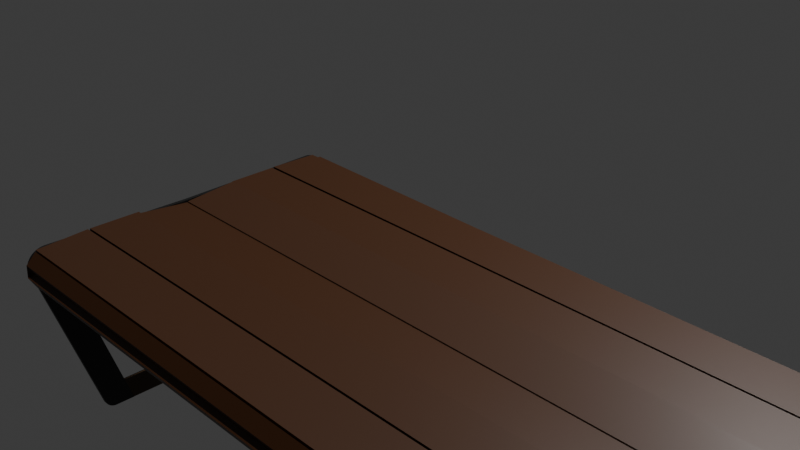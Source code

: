 # Source: bench.blend  (saved by Blender 4.0.36; exported with 4.5.12 LTS)
import bpy
from mathutils import Matrix  # noqa: F401  (used for matrix-valued properties, if any)

bpy.ops.wm.read_factory_settings(use_empty=True)
scene = bpy.context.scene
scene.name = 'Scene'

# ---- collections
col_collection = bpy.data.collections.new('Collection'); scene.collection.children.link(col_collection)

# ---- materials (node trees are filled in below, after node groups)
mat_material = bpy.data.materials.new('Material')
mat_material.alpha_threshold = 0.0
mat_material.use_transparent_shadow = False
mat_material.roughness = 0.5
mat_material.line_color = (0.0, 0.0, 0.0, 1.0)
mat_material_007 = bpy.data.materials.new('Material.007')
mat_material_007.use_transparent_shadow = False
mat_material_006 = bpy.data.materials.new('Material.006')
mat_material_006.use_transparent_shadow = False
mat_material_001 = bpy.data.materials.new('Material.001')
mat_material_001.use_transparent_shadow = False
mat_material_009 = bpy.data.materials.new('Material.009')
mat_material_009.use_transparent_shadow = False
mat_material_002 = bpy.data.materials.new('Material.002')
mat_material_002.use_transparent_shadow = False
mat_material_010 = bpy.data.materials.new('Material.010')
mat_material_010.use_transparent_shadow = False
mat_material_008 = bpy.data.materials.new('Material.008')
mat_material_008.use_transparent_shadow = False

# ---- material node trees
mat_material.use_nodes = True; mat_material.node_tree.nodes.clear()
_N = mat_material.node_tree.nodes; _L = mat_material.node_tree.links
n0 = _N.new('ShaderNodeOutputMaterial'); n0.name = 'Material Output'; n0.location = (300, 300)
n1 = _N.new('ShaderNodeBsdfPrincipled'); n1.name = 'Principled BSDF'; n1.location = (10, 300)
n1.inputs[0].default_value = (0.03732, 0.01063, 0.0003908, 1.0)
n1.inputs[3].default_value = 1.45
_L.new(n1.outputs[0], n0.inputs[0])
n0.is_active_output = True
mat_material_007.use_nodes = True; mat_material_007.node_tree.nodes.clear()
_N = mat_material_007.node_tree.nodes; _L = mat_material_007.node_tree.links
n0 = _N.new('ShaderNodeBsdfPrincipled'); n0.name = 'Principled BSDF'; n0.location = (10, 300)
n0.inputs[0].default_value = (0.01232, 0.01232, 0.01232, 1.0)
n0.inputs[3].default_value = 1.45
n1 = _N.new('ShaderNodeOutputMaterial'); n1.name = 'Material Output'; n1.location = (300, 300)
_L.new(n0.outputs[0], n1.inputs[0])
n1.is_active_output = True
mat_material_006.use_nodes = True; mat_material_006.node_tree.nodes.clear()
_N = mat_material_006.node_tree.nodes; _L = mat_material_006.node_tree.links
n0 = _N.new('ShaderNodeBsdfPrincipled'); n0.name = 'Principled BSDF'; n0.location = (10, 300)
n0.inputs[0].default_value = (0.01294, 0.01296, 0.01294, 1.0)
n0.inputs[3].default_value = 1.45
n1 = _N.new('ShaderNodeOutputMaterial'); n1.name = 'Material Output'; n1.location = (300, 300)
_L.new(n0.outputs[0], n1.inputs[0])
n1.is_active_output = True
mat_material_001.use_nodes = True; mat_material_001.node_tree.nodes.clear()
_N = mat_material_001.node_tree.nodes; _L = mat_material_001.node_tree.links
n0 = _N.new('ShaderNodeBsdfPrincipled'); n0.name = 'Principled BSDF'; n0.location = (10, 300)
n0.inputs[0].default_value = (0.04753, 0.02205, 0.004366, 1.0)
n0.inputs[3].default_value = 1.45
n1 = _N.new('ShaderNodeOutputMaterial'); n1.name = 'Material Output'; n1.location = (300, 300)
_L.new(n0.outputs[0], n1.inputs[0])
n1.is_active_output = True
mat_material_009.use_nodes = True; mat_material_009.node_tree.nodes.clear()
_N = mat_material_009.node_tree.nodes; _L = mat_material_009.node_tree.links
n0 = _N.new('ShaderNodeBsdfPrincipled'); n0.name = 'Principled BSDF'; n0.location = (10, 300)
n0.inputs[0].default_value = (0.0006246, 0.0006246, 0.0006246, 1.0)
n0.inputs[3].default_value = 1.45
n1 = _N.new('ShaderNodeOutputMaterial'); n1.name = 'Material Output'; n1.location = (300, 300)
_L.new(n0.outputs[0], n1.inputs[0])
n1.is_active_output = True
mat_material_002.use_nodes = True; mat_material_002.node_tree.nodes.clear()
_N = mat_material_002.node_tree.nodes; _L = mat_material_002.node_tree.links
n0 = _N.new('ShaderNodeBsdfPrincipled'); n0.name = 'Principled BSDF'; n0.location = (10, 300)
n0.inputs[0].default_value = (0.04757, 0.04757, 0.04752, 1.0)
n0.inputs[3].default_value = 1.45
n1 = _N.new('ShaderNodeOutputMaterial'); n1.name = 'Material Output'; n1.location = (300, 300)
_L.new(n0.outputs[0], n1.inputs[0])
n1.is_active_output = True
mat_material_010.use_nodes = True; mat_material_010.node_tree.nodes.clear()
_N = mat_material_010.node_tree.nodes; _L = mat_material_010.node_tree.links
n0 = _N.new('ShaderNodeBsdfPrincipled'); n0.name = 'Principled BSDF'; n0.location = (10, 300)
n0.inputs[0].default_value = (0.0004977, 0.0004977, 0.0004977, 1.0)
n0.inputs[3].default_value = 1.45
n1 = _N.new('ShaderNodeOutputMaterial'); n1.name = 'Material Output'; n1.location = (300, 300)
_L.new(n0.outputs[0], n1.inputs[0])
n1.is_active_output = True
mat_material_008.use_nodes = True; mat_material_008.node_tree.nodes.clear()
_N = mat_material_008.node_tree.nodes; _L = mat_material_008.node_tree.links
n0 = _N.new('ShaderNodeBsdfPrincipled'); n0.name = 'Principled BSDF'; n0.location = (10, 300)
n0.inputs[0].default_value = (0.001984, 0.001984, 0.001981, 1.0)
n0.inputs[3].default_value = 1.45
n1 = _N.new('ShaderNodeOutputMaterial'); n1.name = 'Material Output'; n1.location = (300, 300)
_L.new(n0.outputs[0], n1.inputs[0])
n1.is_active_output = True

# ---- world
world_world = bpy.data.worlds.new('World'); scene.world = world_world
world_world.use_nodes = True; world_world.node_tree.nodes.clear()
_N = world_world.node_tree.nodes; _L = world_world.node_tree.links
n0 = _N.new('ShaderNodeOutputWorld'); n0.name = 'World Output'; n0.location = (300, 300)
n1 = _N.new('ShaderNodeBackground'); n1.name = 'Background'; n1.location = (10, 300)
n1.inputs[0].default_value = (0.05088, 0.05088, 0.05088, 1.0)
_L.new(n1.outputs[0], n0.inputs[0])
n0.is_active_output = True
world_world.color = (0.05088, 0.05088, 0.05088)
world_world.use_sun_shadow = False
world_world.sun_shadow_jitter_overblur = 0.0

# ---- cameras
cam_camera = bpy.data.cameras.new('Camera')
cam_camera.clip_end = 100.0
cam_camera.ortho_scale = 7.314

# ---- lights
light_light = bpy.data.lights.new('Light', 'POINT')
light_light.transmission_factor = 0.0
light_light.use_soft_falloff = False
light_light.energy = 1000.0
light_light.shadow_soft_size = 0.1
light_light.shadow_maximum_resolution = 0.006
light_light.use_absolute_resolution = True
light_sun = bpy.data.lights.new('Sun', 'SUN')
light_sun.transmission_factor = 0.0
light_sun.energy = 1.0
light_point = bpy.data.lights.new('Point', 'POINT')
light_point.transmission_factor = 0.0
light_point.use_soft_falloff = False
light_point.shadow_maximum_resolution = 0.006
light_point.use_absolute_resolution = True
light_sun_001 = bpy.data.lights.new('Sun.001', 'SUN')
light_sun_001.transmission_factor = 0.0
light_sun_001.energy = 1.0

# ---- meshes
me_cube = bpy.data.meshes.new('Cube')
me_cube.from_pydata([(24.92, 1.0, 1.0), (24.92, 1.0, 0.832), (24.91, -0.1901, 1.03), (24.92, -0.1628, 0.832), (9.492, 1.002, 1.013), (9.458, 1.0, 0.832), (9.489, -0.1885, 1.043), (9.458, -0.1628, 0.832)], [], [(0, 4, 6, 2), (3, 2, 6, 7), (7, 6, 4, 5), (5, 1, 3, 7), (1, 0, 2, 3), (5, 4, 0, 1)])
_uv = me_cube.uv_layers.new(name='UVMap')
_uv.uv.foreach_set('vector', [0.625, 0.5, 0.875, 0.5, 0.875, 0.75, 0.625, 0.75, 0.375, 0.75, 0.625, 0.75, 0.625, 1.0, 0.375, 1.0, 0.375, 0.0, 0.625, 0.0, 0.625, 0.25, 0.375, 0.25, 0.125, 0.5, 0.375, 0.5, 0.375, 0.75, 0.125, 0.75, 0.375, 0.5, 0.625, 0.5, 0.625, 0.75, 0.375, 0.75, 0.375, 0.25, 0.625, 0.25, 0.625, 0.5, 0.375, 0.5])
me_cube.materials.append(mat_material)
me_cube.use_mirror_vertex_groups = False
me_cube.update()
me_cube_002 = bpy.data.meshes.new('Cube.002')
me_cube_002.from_pydata([(-1.0, 0.7799, -1.0), (-0.998, 1.227, 0.3668), (-0.998, 1.447, 0.3668), (-0.9664, 0.7799, -1.0), (-0.9644, 1.227, 0.3668), (-0.9644, 1.447, 0.3668), (-0.9999, 1.013, -0.959), (-1.0, 0.9568, -1.0), (-0.9999, 1.012, -0.9636), (-1.0, 1.009, -0.9681), (-1.0, 1.007, -0.9725), (-1.0, 1.003, -0.9768), (-1.0, 0.9997, -0.9808), (-1.0, 0.9956, -0.9846), (-1.0, 0.9913, -0.988), (-1.0, 0.9867, -0.9911), (-1.0, 0.9819, -0.9937), (-1.0, 0.9769, -0.9959), (-1.0, 0.9718, -0.9977), (-1.0, 0.9668, -0.999), (-1.0, 0.9618, -0.9997), (-0.9664, 0.9568, -1.0), (-0.9663, 1.013, -0.959), (-0.9664, 0.9618, -0.9997), (-0.9664, 0.9668, -0.999), (-0.9664, 0.9718, -0.9977), (-0.9664, 0.9769, -0.9959), (-0.9664, 0.9819, -0.9937), (-0.9664, 0.9867, -0.9911), (-0.9664, 0.9913, -0.988), (-0.9664, 0.9956, -0.9846), (-0.9663, 0.9997, -0.9808), (-0.9663, 1.003, -0.9768), (-0.9663, 1.007, -0.9725), (-0.9663, 1.009, -0.9681), (-0.9663, 1.012, -0.9636)], [], [(6, 2, 5, 22), (21, 23, 24, 25, 26, 27, 28, 29, 30, 31, 32, 33, 34, 35, 22, 5, 4, 3), (3, 4, 1, 0), (0, 1, 2, 6, 8, 9, 10, 11, 12, 13, 14, 15, 16, 17, 18, 19, 20, 7), (5, 2, 1, 4), (21, 7, 20, 23), (23, 20, 19, 24), (24, 19, 18, 25), (25, 18, 17, 26), (26, 17, 16, 27), (27, 16, 15, 28), (28, 15, 14, 29), (29, 14, 13, 30), (30, 13, 12, 31), (31, 12, 11, 32), (32, 11, 10, 33), (33, 10, 9, 34), (34, 9, 8, 35), (35, 8, 6, 22), (7, 21, 3, 0)])
_uv = me_cube_002.uv_layers.new(name='UVMap')
_uv.uv.foreach_set('vector', [0.3825, 0.25, 0.625, 0.25, 0.7479, 0.3771, 0.267, 0.3771, 0.2521, 0.4743, 0.2522, 0.4634, 0.2525, 0.4527, 0.2529, 0.4422, 0.2536, 0.4321, 0.2544, 0.4226, 0.2553, 0.4137, 0.2565, 0.4056, 0.2577, 0.3983, 0.2591, 0.392, 0.2605, 0.3867, 0.2621, 0.3826, 0.2637, 0.3795, 0.2653, 0.3777, 0.267, 0.3771, 0.7479, 0.3771, 0.7479, 0.8729, 0.2521, 0.8729, 0.2521, 0.8729, 0.7479, 0.8729, 0.625, 1.0, 0.375, 1.0, 0.375, 0.0, 0.625, 0.0, 0.625, 0.25, 0.3825, 0.25, 0.3817, 0.2497, 0.3808, 0.2488, 0.38, 0.2472, 0.3792, 0.2451, 0.3785, 0.2425, 0.3778, 0.2393, 0.3772, 0.2356, 0.3766, 0.2315, 0.3762, 0.2271, 0.3757, 0.2222, 0.3754, 0.2172, 0.3752, 0.2119, 0.375, 0.2065, 0.375, 0.201, 0.7479, 0.3771, 0.875, 0.5, 0.875, 0.75, 0.7479, 0.8729, 0.2521, 0.4743, 0.125, 0.549, 0.125, 0.5434, 0.2521, 0.4632, 0.2521, 0.4632, 0.125, 0.5434, 0.125, 0.5377, 0.2521, 0.4519, 0.2521, 0.4519, 0.125, 0.5377, 0.125, 0.532, 0.2521, 0.4405, 0.2521, 0.4405, 0.125, 0.532, 0.125, 0.5262, 0.2521, 0.4291, 0.2521, 0.4291, 0.125, 0.5262, 0.125, 0.5206, 0.2521, 0.4179, 0.2521, 0.4179, 0.125, 0.5206, 0.125, 0.5151, 0.2522, 0.4071, 0.2522, 0.4071, 0.125, 0.5151, 0.1251, 0.4999, 0.2521, 0.3771, 0.2521, 0.3771, 0.3749, 0.2501, 0.3773, 0.25, 0.2567, 0.3771, 0.2567, 0.3771, 0.3773, 0.25, 0.3781, 0.25, 0.2583, 0.3771, 0.2583, 0.3771, 0.3781, 0.25, 0.379, 0.25, 0.2601, 0.3771, 0.2601, 0.3771, 0.379, 0.25, 0.3799, 0.25, 0.2618, 0.3771, 0.2618, 0.3771, 0.3799, 0.25, 0.3808, 0.25, 0.2636, 0.3771, 0.2636, 0.3771, 0.3808, 0.25, 0.3816, 0.25, 0.2653, 0.3771, 0.2653, 0.3771, 0.3816, 0.25, 0.3825, 0.25, 0.267, 0.3771, 0.125, 0.549, 0.2521, 0.4743, 0.2521, 0.8729, 0.125, 0.75])
me_cube_002.materials.append(mat_material_007)
me_cube_002.update()
me_cube_004 = bpy.data.meshes.new('Cube.004')
me_cube_004.from_pydata([(-0.998, 0.3388, 0.3668), (-1.0, 1.0, -1.0), (-0.998, 0.5589, 0.3668), (-0.9644, 0.3388, 0.3668), (-0.9664, 1.0, -1.0), (-0.9644, 0.5589, 0.3668), (-1.0, 0.8454, -1.0), (-0.9999, 0.7598, -0.9377), (-1.0, 0.8367, -0.9995), (-1.0, 0.8277, -0.9979), (-1.0, 0.8188, -0.9953), (-1.0, 0.8099, -0.9916), (-1.0, 0.8013, -0.9871), (-1.0, 0.7932, -0.9817), (-1.0, 0.7855, -0.9756), (-1.0, 0.7786, -0.9688), (-0.9999, 0.7724, -0.9615), (-0.9999, 0.7672, -0.9538), (-0.9999, 0.7629, -0.9458), (-0.9663, 0.7598, -0.9377), (-0.9664, 0.8454, -1.0), (-0.9663, 0.7629, -0.9458), (-0.9663, 0.7672, -0.9538), (-0.9663, 0.7724, -0.9615), (-0.9663, 0.7786, -0.9688), (-0.9663, 0.7855, -0.9756), (-0.9664, 0.7932, -0.9817), (-0.9664, 0.8013, -0.9871), (-0.9664, 0.8099, -0.9916), (-0.9664, 0.8188, -0.9953), (-0.9664, 0.8277, -0.9979), (-0.9664, 0.8367, -0.9995)], [], [(19, 3, 0, 7), (1, 2, 5, 4), (4, 5, 3, 19, 21, 22, 23, 24, 25, 26, 27, 28, 29, 30, 31, 20), (6, 8, 9, 10, 11, 12, 13, 14, 15, 16, 17, 18, 7, 0, 2, 1), (5, 2, 0, 3), (6, 20, 31, 8), (8, 31, 30, 9), (9, 30, 29, 10), (10, 29, 28, 11), (11, 28, 27, 12), (12, 27, 26, 13), (13, 26, 25, 14), (14, 25, 24, 15), (15, 24, 23, 16), (16, 23, 22, 17), (17, 22, 21, 18), (18, 21, 19, 7), (1, 4, 20, 6)])
_uv = me_cube_004.uv_layers.new(name='UVMap')
_uv.uv.foreach_set('vector', [0.2747, 0.8729, 0.7479, 0.8729, 0.625, 1.0, 0.3864, 1.0, 0.375, 0.25, 0.625, 0.25, 0.7479, 0.3771, 0.2521, 0.3771, 0.2521, 0.3771, 0.7479, 0.3771, 0.7479, 0.8729, 0.2747, 0.8729, 0.2718, 0.8716, 0.2689, 0.8679, 0.2661, 0.8617, 0.2634, 0.8531, 0.2609, 0.8424, 0.2587, 0.8297, 0.2568, 0.8152, 0.2551, 0.7991, 0.2538, 0.7818, 0.2529, 0.7635, 0.2523, 0.7446, 0.2521, 0.7254, 0.375, 0.07439, 0.3751, 0.06468, 0.3754, 0.05514, 0.3759, 0.04592, 0.3765, 0.0372, 0.3774, 0.02911, 0.3783, 0.02179, 0.3795, 0.01537, 0.3807, 0.009967, 0.382, 0.005663, 0.3835, 0.002535, 0.3849, 0.0006364, 0.3864, 0.0, 0.625, 0.0, 0.625, 0.25, 0.375, 0.25, 0.7479, 0.3771, 0.875, 0.5, 0.875, 0.75, 0.7479, 0.8729, 0.125, 0.6756, 0.2521, 0.7254, 0.2521, 0.745, 0.125, 0.6855, 0.125, 0.6855, 0.2521, 0.745, 0.2521, 0.7651, 0.125, 0.6956, 0.125, 0.6956, 0.2521, 0.7651, 0.2521, 0.7853, 0.125, 0.7058, 0.125, 0.7058, 0.2521, 0.7853, 0.2521, 0.8052, 0.125, 0.7159, 0.125, 0.7159, 0.2521, 0.8052, 0.2522, 0.8246, 0.1251, 0.7257, 0.1251, 0.7257, 0.2522, 0.8246, 0.2521, 0.8729, 0.1251, 0.7501, 0.3749, 0.9999, 0.2521, 0.8729, 0.2595, 0.8729, 0.3787, 1.0, 0.3787, 1.0, 0.2595, 0.8729, 0.2625, 0.8729, 0.3802, 1.0, 0.3802, 1.0, 0.2625, 0.8729, 0.2655, 0.8729, 0.3818, 1.0, 0.3818, 1.0, 0.2655, 0.8729, 0.2686, 0.8729, 0.3833, 1.0, 0.3833, 1.0, 0.2686, 0.8729, 0.2717, 0.8729, 0.3849, 1.0, 0.3849, 1.0, 0.2717, 0.8729, 0.2747, 0.8729, 0.3864, 1.0, 0.125, 0.5, 0.2521, 0.3771, 0.2521, 0.7254, 0.125, 0.6756])
me_cube_004.materials.append(mat_material_006)
me_cube_004.update()
me_cube_005 = bpy.data.meshes.new('Cube.005')
me_cube_005.from_pydata([(-1.0, 0.7799, -1.0), (-0.998, 0.7996, 0.3668), (-1.0, 1.0, -1.0), (-0.998, 1.02, 0.3668), (-0.9664, 0.7799, -1.0), (-0.9644, 0.7996, 0.3668), (-0.9664, 1.0, -1.0), (-0.9644, 1.02, 0.3668)], [], [(0, 1, 3, 2), (2, 3, 7, 6), (6, 7, 5, 4), (4, 5, 1, 0), (2, 6, 4, 0), (7, 3, 1, 5)])
_uv = me_cube_005.uv_layers.new(name='UVMap')
_uv.uv.foreach_set('vector', [0.375, 0.0, 0.625, 0.0, 0.625, 0.25, 0.375, 0.25, 0.375, 0.25, 0.625, 0.25, 0.7479, 0.3771, 0.2521, 0.3771, 0.2521, 0.3771, 0.7479, 0.3771, 0.7479, 0.8729, 0.2521, 0.8729, 0.2521, 0.8729, 0.7479, 0.8729, 0.625, 1.0, 0.375, 1.0, 0.125, 0.5, 0.2521, 0.3771, 0.2521, 0.8729, 0.125, 0.75, 0.7479, 0.3771, 0.875, 0.5, 0.875, 0.75, 0.7479, 0.8729])
me_cube_005.update()
me_cube_006 = bpy.data.meshes.new('Cube.006')
me_cube_006.from_pydata([(-1.0, -1.0, -1.0), (-1.0, -1.0, -0.8025), (-1.0, 0.5847, -1.0), (-1.0, 0.5847, -0.8025), (-0.9664, -1.0, -1.0), (-0.9664, -1.0, -0.8025), (-0.9664, 0.5847, -1.0), (-0.9664, 0.5847, -0.8025)], [], [(0, 1, 3, 2), (2, 3, 7, 6), (6, 7, 5, 4), (4, 5, 1, 0), (2, 6, 4, 0), (7, 3, 1, 5)])
_uv = me_cube_006.uv_layers.new(name='UVMap')
_uv.uv.foreach_set('vector', [0.375, 0.0, 0.625, 0.0, 0.625, 0.25, 0.375, 0.25, 0.375, 0.25, 0.625, 0.25, 0.625, 0.5, 0.375, 0.5, 0.375, 0.5, 0.625, 0.5, 0.625, 0.75, 0.375, 0.75, 0.375, 0.75, 0.625, 0.75, 0.625, 1.0, 0.375, 1.0, 0.125, 0.5, 0.375, 0.5, 0.375, 0.75, 0.125, 0.75, 0.625, 0.5, 0.875, 0.5, 0.875, 0.75, 0.625, 0.75])
me_cube_006.materials.append(mat_material_001)
me_cube_006.update()
me_cube_008 = bpy.data.meshes.new('Cube.008')
me_cube_008.from_pydata([(-1.0, 0.7799, -1.0), (-0.998, 1.227, 0.3668), (-0.998, 1.447, 0.3668), (-0.9664, 0.7799, -1.0), (-0.9644, 1.227, 0.3668), (-0.9644, 1.447, 0.3668), (-0.9999, 1.013, -0.959), (-1.0, 0.9568, -1.0), (-0.9999, 1.012, -0.9636), (-1.0, 1.009, -0.9681), (-1.0, 1.007, -0.9725), (-1.0, 1.003, -0.9768), (-1.0, 0.9997, -0.9808), (-1.0, 0.9956, -0.9846), (-1.0, 0.9913, -0.988), (-1.0, 0.9867, -0.9911), (-1.0, 0.9819, -0.9937), (-1.0, 0.9769, -0.9959), (-1.0, 0.9718, -0.9977), (-1.0, 0.9668, -0.999), (-1.0, 0.9618, -0.9997), (-0.9664, 0.9568, -1.0), (-0.9663, 1.013, -0.959), (-0.9664, 0.9618, -0.9997), (-0.9664, 0.9668, -0.999), (-0.9664, 0.9718, -0.9977), (-0.9664, 0.9769, -0.9959), (-0.9664, 0.9819, -0.9937), (-0.9664, 0.9867, -0.9911), (-0.9664, 0.9913, -0.988), (-0.9664, 0.9956, -0.9846), (-0.9663, 0.9997, -0.9808), (-0.9663, 1.003, -0.9768), (-0.9663, 1.007, -0.9725), (-0.9663, 1.009, -0.9681), (-0.9663, 1.012, -0.9636)], [], [(6, 2, 5, 22), (21, 23, 24, 25, 26, 27, 28, 29, 30, 31, 32, 33, 34, 35, 22, 5, 4, 3), (3, 4, 1, 0), (0, 1, 2, 6, 8, 9, 10, 11, 12, 13, 14, 15, 16, 17, 18, 19, 20, 7), (5, 2, 1, 4), (21, 7, 20, 23), (23, 20, 19, 24), (24, 19, 18, 25), (25, 18, 17, 26), (26, 17, 16, 27), (27, 16, 15, 28), (28, 15, 14, 29), (29, 14, 13, 30), (30, 13, 12, 31), (31, 12, 11, 32), (32, 11, 10, 33), (33, 10, 9, 34), (34, 9, 8, 35), (35, 8, 6, 22), (7, 21, 3, 0)])
_uv = me_cube_008.uv_layers.new(name='UVMap')
_uv.uv.foreach_set('vector', [0.3825, 0.25, 0.625, 0.25, 0.7479, 0.3771, 0.267, 0.3771, 0.2521, 0.4743, 0.2522, 0.4634, 0.2525, 0.4527, 0.2529, 0.4422, 0.2536, 0.4321, 0.2544, 0.4226, 0.2553, 0.4137, 0.2565, 0.4056, 0.2577, 0.3983, 0.2591, 0.392, 0.2605, 0.3867, 0.2621, 0.3826, 0.2637, 0.3795, 0.2653, 0.3777, 0.267, 0.3771, 0.7479, 0.3771, 0.7479, 0.8729, 0.2521, 0.8729, 0.2521, 0.8729, 0.7479, 0.8729, 0.625, 1.0, 0.375, 1.0, 0.375, 0.0, 0.625, 0.0, 0.625, 0.25, 0.3825, 0.25, 0.3817, 0.2497, 0.3808, 0.2488, 0.38, 0.2472, 0.3792, 0.2451, 0.3785, 0.2425, 0.3778, 0.2393, 0.3772, 0.2356, 0.3766, 0.2315, 0.3762, 0.2271, 0.3757, 0.2222, 0.3754, 0.2172, 0.3752, 0.2119, 0.375, 0.2065, 0.375, 0.201, 0.7479, 0.3771, 0.875, 0.5, 0.875, 0.75, 0.7479, 0.8729, 0.2521, 0.4743, 0.125, 0.549, 0.125, 0.5434, 0.2521, 0.4632, 0.2521, 0.4632, 0.125, 0.5434, 0.125, 0.5377, 0.2521, 0.4519, 0.2521, 0.4519, 0.125, 0.5377, 0.125, 0.532, 0.2521, 0.4405, 0.2521, 0.4405, 0.125, 0.532, 0.125, 0.5262, 0.2521, 0.4291, 0.2521, 0.4291, 0.125, 0.5262, 0.125, 0.5206, 0.2521, 0.4179, 0.2521, 0.4179, 0.125, 0.5206, 0.125, 0.5151, 0.2522, 0.4071, 0.2522, 0.4071, 0.125, 0.5151, 0.1251, 0.4999, 0.2521, 0.3771, 0.2521, 0.3771, 0.3749, 0.2501, 0.3773, 0.25, 0.2567, 0.3771, 0.2567, 0.3771, 0.3773, 0.25, 0.3781, 0.25, 0.2583, 0.3771, 0.2583, 0.3771, 0.3781, 0.25, 0.379, 0.25, 0.2601, 0.3771, 0.2601, 0.3771, 0.379, 0.25, 0.3799, 0.25, 0.2618, 0.3771, 0.2618, 0.3771, 0.3799, 0.25, 0.3808, 0.25, 0.2636, 0.3771, 0.2636, 0.3771, 0.3808, 0.25, 0.3816, 0.25, 0.2653, 0.3771, 0.2653, 0.3771, 0.3816, 0.25, 0.3825, 0.25, 0.267, 0.3771, 0.125, 0.549, 0.2521, 0.4743, 0.2521, 0.8729, 0.125, 0.75])
me_cube_008.materials.append(mat_material_009)
me_cube_008.update()
me_cube_009 = bpy.data.meshes.new('Cube.009')
me_cube_009.from_pydata([(-0.998, 0.3388, 0.3668), (-1.0, 1.0, -1.0), (-0.998, 0.5589, 0.3668), (-0.9644, 0.3388, 0.3668), (-0.9664, 1.0, -1.0), (-0.9644, 0.5589, 0.3668), (-1.0, 0.8454, -1.0), (-0.9999, 0.7598, -0.9377), (-1.0, 0.8367, -0.9995), (-1.0, 0.8277, -0.9979), (-1.0, 0.8188, -0.9953), (-1.0, 0.8099, -0.9916), (-1.0, 0.8013, -0.9871), (-1.0, 0.7932, -0.9817), (-1.0, 0.7855, -0.9756), (-1.0, 0.7786, -0.9688), (-0.9999, 0.7724, -0.9615), (-0.9999, 0.7672, -0.9538), (-0.9999, 0.7629, -0.9458), (-0.9663, 0.7598, -0.9377), (-0.9664, 0.8454, -1.0), (-0.9663, 0.7629, -0.9458), (-0.9663, 0.7672, -0.9538), (-0.9663, 0.7724, -0.9615), (-0.9663, 0.7786, -0.9688), (-0.9663, 0.7855, -0.9756), (-0.9664, 0.7932, -0.9817), (-0.9664, 0.8013, -0.9871), (-0.9664, 0.8099, -0.9916), (-0.9664, 0.8188, -0.9953), (-0.9664, 0.8277, -0.9979), (-0.9664, 0.8367, -0.9995)], [], [(19, 3, 0, 7), (1, 2, 5, 4), (4, 5, 3, 19, 21, 22, 23, 24, 25, 26, 27, 28, 29, 30, 31, 20), (6, 8, 9, 10, 11, 12, 13, 14, 15, 16, 17, 18, 7, 0, 2, 1), (5, 2, 0, 3), (6, 20, 31, 8), (8, 31, 30, 9), (9, 30, 29, 10), (10, 29, 28, 11), (11, 28, 27, 12), (12, 27, 26, 13), (13, 26, 25, 14), (14, 25, 24, 15), (15, 24, 23, 16), (16, 23, 22, 17), (17, 22, 21, 18), (18, 21, 19, 7), (1, 4, 20, 6)])
_uv = me_cube_009.uv_layers.new(name='UVMap')
_uv.uv.foreach_set('vector', [0.2747, 0.8729, 0.7479, 0.8729, 0.625, 1.0, 0.3864, 1.0, 0.375, 0.25, 0.625, 0.25, 0.7479, 0.3771, 0.2521, 0.3771, 0.2521, 0.3771, 0.7479, 0.3771, 0.7479, 0.8729, 0.2747, 0.8729, 0.2718, 0.8716, 0.2689, 0.8679, 0.2661, 0.8617, 0.2634, 0.8531, 0.2609, 0.8424, 0.2587, 0.8297, 0.2568, 0.8152, 0.2551, 0.7991, 0.2538, 0.7818, 0.2529, 0.7635, 0.2523, 0.7446, 0.2521, 0.7254, 0.375, 0.07439, 0.3751, 0.06468, 0.3754, 0.05514, 0.3759, 0.04592, 0.3765, 0.0372, 0.3774, 0.02911, 0.3783, 0.02179, 0.3795, 0.01537, 0.3807, 0.009967, 0.382, 0.005663, 0.3835, 0.002535, 0.3849, 0.0006364, 0.3864, 0.0, 0.625, 0.0, 0.625, 0.25, 0.375, 0.25, 0.7479, 0.3771, 0.875, 0.5, 0.875, 0.75, 0.7479, 0.8729, 0.125, 0.6756, 0.2521, 0.7254, 0.2521, 0.745, 0.125, 0.6855, 0.125, 0.6855, 0.2521, 0.745, 0.2521, 0.7651, 0.125, 0.6956, 0.125, 0.6956, 0.2521, 0.7651, 0.2521, 0.7853, 0.125, 0.7058, 0.125, 0.7058, 0.2521, 0.7853, 0.2521, 0.8052, 0.125, 0.7159, 0.125, 0.7159, 0.2521, 0.8052, 0.2522, 0.8246, 0.1251, 0.7257, 0.1251, 0.7257, 0.2522, 0.8246, 0.2521, 0.8729, 0.1251, 0.7501, 0.3749, 0.9999, 0.2521, 0.8729, 0.2595, 0.8729, 0.3787, 1.0, 0.3787, 1.0, 0.2595, 0.8729, 0.2625, 0.8729, 0.3802, 1.0, 0.3802, 1.0, 0.2625, 0.8729, 0.2655, 0.8729, 0.3818, 1.0, 0.3818, 1.0, 0.2655, 0.8729, 0.2686, 0.8729, 0.3833, 1.0, 0.3833, 1.0, 0.2686, 0.8729, 0.2717, 0.8729, 0.3849, 1.0, 0.3849, 1.0, 0.2717, 0.8729, 0.2747, 0.8729, 0.3864, 1.0, 0.125, 0.5, 0.2521, 0.3771, 0.2521, 0.7254, 0.125, 0.6756])
me_cube_009.materials.append(mat_material_002)
me_cube_009.materials.append(None)
me_cube_009.update()
me_cube_010 = bpy.data.meshes.new('Cube.010')
me_cube_010.from_pydata([(-1.0, -1.0, -1.0), (-1.0, -1.0, -0.8025), (-1.0, 0.5847, -1.0), (-1.0, 0.5847, -0.8025), (-0.9664, -1.0, -1.0), (-0.9664, -1.0, -0.8025), (-0.9664, 0.5847, -1.0), (-0.9664, 0.5847, -0.8025)], [], [(0, 1, 3, 2), (2, 3, 7, 6), (6, 7, 5, 4), (4, 5, 1, 0), (2, 6, 4, 0), (7, 3, 1, 5)])
_uv = me_cube_010.uv_layers.new(name='UVMap')
_uv.uv.foreach_set('vector', [0.375, 0.0, 0.625, 0.0, 0.625, 0.25, 0.375, 0.25, 0.375, 0.25, 0.625, 0.25, 0.625, 0.5, 0.375, 0.5, 0.375, 0.5, 0.625, 0.5, 0.625, 0.75, 0.375, 0.75, 0.375, 0.75, 0.625, 0.75, 0.625, 1.0, 0.375, 1.0, 0.125, 0.5, 0.375, 0.5, 0.375, 0.75, 0.125, 0.75, 0.625, 0.5, 0.875, 0.5, 0.875, 0.75, 0.625, 0.75])
me_cube_010.materials.append(mat_material_010)
me_cube_010.update()
me_cube_011 = bpy.data.meshes.new('Cube.011')
me_cube_011.from_pydata([(-1.011, -1.639, -0.9999), (-1.007, 1.229, -1.0), (-0.9772, -1.639, -0.9999), (-0.9732, 1.229, -1.0), (-1.0, 1.076, -0.8025), (-1.0, 1.24, -0.9666), (-1.0, 1.105, -0.805), (-1.0, 1.132, -0.8124), (-1.0, 1.158, -0.8245), (-1.0, 1.182, -0.8409), (-1.0, 1.202, -0.8612), (-1.0, 1.218, -0.8846), (-1.0, 1.23, -0.9105), (-1.0, 1.238, -0.9381), (-0.9664, 1.24, -0.9666), (-0.9664, 1.076, -0.8025), (-0.9664, 1.238, -0.9381), (-0.9664, 1.23, -0.9105), (-0.9664, 1.218, -0.8846), (-0.9664, 1.202, -0.8612), (-0.9664, 1.182, -0.8409), (-0.9664, 1.158, -0.8245), (-0.9664, 1.132, -0.8124), (-0.9664, 1.105, -0.805), (-1.0, -1.652, -0.9694), (-1.0, -1.485, -0.8025), (-1.0, -1.651, -0.9493), (-1.0, -1.647, -0.9294), (-1.0, -1.641, -0.9102), (-1.0, -1.633, -0.8918), (-1.0, -1.622, -0.8746), (-1.0, -1.61, -0.8587), (-1.0, -1.596, -0.8445), (-1.0, -1.58, -0.8321), (-1.0, -1.562, -0.8216), (-1.0, -1.544, -0.8134), (-1.0, -1.525, -0.8074), (-1.0, -1.505, -0.8038), (-0.9664, -1.485, -0.8025), (-0.9664, -1.652, -0.9694), (-0.9664, -1.505, -0.8038), (-0.9664, -1.525, -0.8074), (-0.9664, -1.544, -0.8134), (-0.9664, -1.562, -0.8216), (-0.9664, -1.58, -0.8321), (-0.9664, -1.596, -0.8445), (-0.9664, -1.61, -0.8587), (-0.9664, -1.622, -0.8746), (-0.9664, -1.633, -0.8918), (-0.9664, -1.641, -0.9102), (-0.9664, -1.647, -0.9294), (-0.9664, -1.651, -0.9493), (-1.029, -0.1895, -0.8351), (-0.9959, -0.1895, -0.8351), (-1.026, -0.2066, -1.034), (-0.9922, -0.2066, -1.034)], [], [(1, 5, 14, 3), (53, 52, 25, 38), (54, 55, 2, 0), (2, 39, 24, 0), (4, 15, 23, 6), (6, 23, 22, 7), (7, 22, 21, 8), (8, 21, 20, 9), (9, 20, 19, 10), (10, 19, 18, 11), (11, 18, 17, 12), (12, 17, 16, 13), (13, 16, 14, 5), (3, 14, 16, 17, 18, 19, 20, 21, 22, 23, 15, 53, 38, 40, 41, 42, 43, 44, 45, 46, 47, 48, 49, 50, 51, 39, 2, 55), (38, 25, 37, 40), (40, 37, 36, 41), (41, 36, 35, 42), (42, 35, 34, 43), (43, 34, 33, 44), (44, 33, 32, 45), (45, 32, 31, 46), (46, 31, 30, 47), (47, 30, 29, 48), (48, 29, 28, 49), (49, 28, 27, 50), (50, 27, 26, 51), (51, 26, 24, 39), (0, 24, 26, 27, 28, 29, 30, 31, 32, 33, 34, 35, 36, 37, 25, 52, 4, 6, 7, 8, 9, 10, 11, 12, 13, 5, 1, 54), (15, 4, 52, 53), (1, 3, 55, 54)])
_uv = me_cube_011.uv_layers.new(name='UVMap')
_uv.uv.foreach_set('vector', [0.375, 0.25, 0.4173, 0.25, 0.4173, 0.5, 0.375, 0.5, 0.625, 0.6249, 0.875, 0.6249, 0.875, 0.7356, 0.625, 0.7356, 0.125, 0.625, 0.375, 0.625, 0.375, 0.75, 0.125, 0.75, 0.375, 0.75, 0.4138, 0.75, 0.4138, 1.0, 0.375, 1.0, 0.875, 0.5142, 0.625, 0.5142, 0.625, 0.5117, 0.875, 0.5117, 0.875, 0.5117, 0.625, 0.5117, 0.625, 0.5093, 0.875, 0.5093, 0.875, 0.5093, 0.625, 0.5093, 0.625, 0.5071, 0.875, 0.5071, 0.875, 0.5071, 0.625, 0.5071, 0.625, 0.5, 0.875, 0.5, 0.625, 0.25, 0.625, 0.5, 0.5508, 0.5, 0.5508, 0.25, 0.5508, 0.25, 0.5508, 0.5, 0.5211, 0.5, 0.5211, 0.25, 0.5211, 0.25, 0.5211, 0.5, 0.4883, 0.5, 0.4883, 0.25, 0.4883, 0.25, 0.4883, 0.5, 0.4533, 0.5, 0.4533, 0.25, 0.4533, 0.25, 0.4533, 0.5, 0.4173, 0.5, 0.4173, 0.25, 0.375, 0.5, 0.4173, 0.5, 0.4533, 0.5002, 0.4883, 0.5009, 0.5211, 0.5019, 0.5508, 0.5033, 0.5764, 0.5051, 0.5972, 0.5071, 0.6125, 0.5093, 0.6218, 0.5117, 0.625, 0.5142, 0.625, 0.6249, 0.625, 0.7356, 0.6235, 0.7373, 0.6189, 0.739, 0.6113, 0.7407, 0.6008, 0.7423, 0.5876, 0.7438, 0.5719, 0.7451, 0.5538, 0.7464, 0.5338, 0.7474, 0.5119, 0.7483, 0.4887, 0.7491, 0.4643, 0.7496, 0.4392, 0.7499, 0.4138, 0.75, 0.375, 0.75, 0.375, 0.625, 0.625, 0.7356, 0.875, 0.7356, 0.875, 0.7373, 0.625, 0.7373, 0.625, 0.7373, 0.875, 0.7373, 0.875, 0.739, 0.625, 0.739, 0.625, 0.739, 0.875, 0.739, 0.875, 0.7407, 0.625, 0.7407, 0.625, 0.7407, 0.875, 0.7407, 0.875, 0.7423, 0.625, 0.7423, 0.625, 0.7423, 0.875, 0.7423, 0.875, 0.7438, 0.625, 0.7438, 0.625, 0.7438, 0.875, 0.7438, 0.875, 0.75, 0.625, 0.75, 0.625, 0.75, 0.625, 1.0, 0.5538, 1.0, 0.5538, 0.75, 0.5538, 0.75, 0.5538, 1.0, 0.5338, 1.0, 0.5338, 0.75, 0.5338, 0.75, 0.5338, 1.0, 0.5119, 1.0, 0.5119, 0.75, 0.5119, 0.75, 0.5119, 1.0, 0.4887, 1.0, 0.4887, 0.75, 0.4887, 0.75, 0.4887, 1.0, 0.4643, 1.0, 0.4643, 0.75, 0.4643, 0.75, 0.4643, 1.0, 0.4392, 1.0, 0.4392, 0.75, 0.4392, 0.75, 0.4392, 1.0, 0.4138, 1.0, 0.4138, 0.75, 0.375, 0.0, 0.4138, 0.0, 0.4392, 0.0001054, 0.4643, 0.0004199, 0.4887, 0.0009389, 0.5119, 0.001655, 0.5338, 0.002557, 0.5538, 0.003632, 0.5719, 0.004864, 0.5876, 0.006234, 0.6008, 0.007724, 0.6113, 0.00931, 0.6189, 0.01097, 0.6235, 0.01268, 0.625, 0.01442, 0.625, 0.1251, 0.625, 0.2358, 0.6218, 0.2383, 0.6125, 0.2407, 0.5972, 0.2429, 0.5764, 0.2449, 0.5508, 0.2467, 0.5211, 0.2481, 0.4883, 0.2491, 0.4533, 0.2498, 0.4173, 0.25, 0.375, 0.25, 0.375, 0.125, 0.625, 0.5142, 0.875, 0.5142, 0.875, 0.6249, 0.625, 0.6249, 0.125, 0.5, 0.375, 0.5, 0.375, 0.625, 0.125, 0.625])
me_cube_011.materials.append(mat_material_008)
me_cube_011.update()
me_cube_012 = bpy.data.meshes.new('Cube.012')
me_cube_012.from_pydata([(24.92, 1.0, 1.0), (24.92, 1.0, 0.832), (24.92, -0.1628, 1.0), (24.92, -0.1628, 0.832), (9.458, 1.0, 1.0), (9.458, 1.0, 0.832), (9.458, -0.1628, 1.0), (9.458, -0.1628, 0.832)], [], [(0, 4, 6, 2), (3, 2, 6, 7), (7, 6, 4, 5), (5, 1, 3, 7), (1, 0, 2, 3), (5, 4, 0, 1)])
_uv = me_cube_012.uv_layers.new(name='UVMap')
_uv.uv.foreach_set('vector', [0.625, 0.5, 0.875, 0.5, 0.875, 0.75, 0.625, 0.75, 0.375, 0.75, 0.625, 0.75, 0.625, 1.0, 0.375, 1.0, 0.375, 0.0, 0.625, 0.0, 0.625, 0.25, 0.375, 0.25, 0.125, 0.5, 0.375, 0.5, 0.375, 0.75, 0.125, 0.75, 0.375, 0.5, 0.625, 0.5, 0.625, 0.75, 0.375, 0.75, 0.375, 0.25, 0.625, 0.25, 0.625, 0.5, 0.375, 0.5])
me_cube_012.materials.append(mat_material)
me_cube_012.use_mirror_vertex_groups = False
me_cube_012.update()
me_cube_013 = bpy.data.meshes.new('Cube.013')
me_cube_013.from_pydata([(24.97, 1.061, 1.045), (24.92, 1.0, 0.832), (24.88, -0.1574, 0.8918), (24.92, -0.1628, 0.832), (9.51, 1.061, 1.045), (9.458, 1.0, 0.832), (9.425, -0.1574, 0.8918), (9.458, -0.1628, 0.832)], [], [(0, 4, 6, 2), (3, 2, 6, 7), (7, 6, 4, 5), (5, 1, 3, 7), (1, 0, 2, 3), (5, 4, 0, 1)])
_uv = me_cube_013.uv_layers.new(name='UVMap')
_uv.uv.foreach_set('vector', [0.625, 0.5, 0.875, 0.5, 0.875, 0.75, 0.625, 0.75, 0.375, 0.75, 0.625, 0.75, 0.625, 1.0, 0.375, 1.0, 0.375, 0.0, 0.625, 0.0, 0.625, 0.25, 0.375, 0.25, 0.125, 0.5, 0.375, 0.5, 0.375, 0.75, 0.125, 0.75, 0.375, 0.5, 0.625, 0.5, 0.625, 0.75, 0.375, 0.75, 0.375, 0.25, 0.625, 0.25, 0.625, 0.5, 0.375, 0.5])
me_cube_013.materials.append(mat_material)
me_cube_013.use_mirror_vertex_groups = False
me_cube_013.update()
me_cube_014 = bpy.data.meshes.new('Cube.014')
me_cube_014.from_pydata([(24.88, 1.066, 0.8727), (24.92, 1.0, 0.832), (24.93, -0.1634, 1.027), (24.92, -0.1628, 0.832), (9.425, 1.066, 0.8727), (9.458, 1.0, 0.832), (9.468, -0.1634, 1.027), (9.458, -0.1628, 0.832)], [], [(0, 4, 6, 2), (3, 2, 6, 7), (7, 6, 4, 5), (5, 1, 3, 7), (1, 0, 2, 3), (5, 4, 0, 1)])
_uv = me_cube_014.uv_layers.new(name='UVMap')
_uv.uv.foreach_set('vector', [0.625, 0.5, 0.875, 0.5, 0.875, 0.75, 0.625, 0.75, 0.375, 0.75, 0.625, 0.75, 0.625, 1.0, 0.375, 1.0, 0.375, 0.0, 0.625, 0.0, 0.625, 0.25, 0.375, 0.25, 0.125, 0.5, 0.375, 0.5, 0.375, 0.75, 0.125, 0.75, 0.375, 0.5, 0.625, 0.5, 0.625, 0.75, 0.375, 0.75, 0.375, 0.25, 0.625, 0.25, 0.625, 0.5, 0.375, 0.5])
me_cube_014.materials.append(mat_material)
me_cube_014.use_mirror_vertex_groups = False
me_cube_014.update()
me_cube_015 = bpy.data.meshes.new('Cube.015')
me_cube_015.from_pydata([(24.95, 1.027, 1.081), (24.95, 1.027, 0.9126), (24.95, -0.1646, 1.081), (24.92, -0.1628, 0.832), (9.488, 1.027, 1.081), (9.488, 1.027, 0.9126), (9.487, -0.1646, 1.081), (9.458, -0.1628, 0.832)], [], [(0, 4, 6, 2), (3, 2, 6, 7), (7, 6, 4, 5), (5, 1, 3, 7), (1, 0, 2, 3), (5, 4, 0, 1)])
_uv = me_cube_015.uv_layers.new(name='UVMap')
_uv.uv.foreach_set('vector', [0.625, 0.5, 0.875, 0.5, 0.875, 0.75, 0.625, 0.75, 0.375, 0.75, 0.625, 0.75, 0.625, 1.0, 0.375, 1.0, 0.375, 0.0, 0.625, 0.0, 0.625, 0.25, 0.375, 0.25, 0.125, 0.5, 0.375, 0.5, 0.375, 0.75, 0.125, 0.75, 0.375, 0.5, 0.625, 0.5, 0.625, 0.75, 0.375, 0.75, 0.375, 0.25, 0.625, 0.25, 0.625, 0.5, 0.375, 0.5])
me_cube_015.materials.append(mat_material)
me_cube_015.use_mirror_vertex_groups = False
me_cube_015.update()
me_cube_016 = bpy.data.meshes.new('Cube.016')
me_cube_016.from_pydata([(24.95, 1.027, 1.081), (24.95, 1.027, 0.9128), (24.92, -0.1628, 1.0), (24.92, -0.1628, 0.832), (9.488, 1.027, 1.081), (9.488, 1.027, 0.9128), (9.458, -0.1628, 1.0), (9.458, -0.1628, 0.832)], [], [(0, 4, 6, 2), (3, 2, 6, 7), (7, 6, 4, 5), (5, 1, 3, 7), (1, 0, 2, 3), (5, 4, 0, 1)])
_uv = me_cube_016.uv_layers.new(name='UVMap')
_uv.uv.foreach_set('vector', [0.625, 0.5, 0.875, 0.5, 0.875, 0.75, 0.625, 0.75, 0.375, 0.75, 0.625, 0.75, 0.625, 1.0, 0.375, 1.0, 0.375, 0.0, 0.625, 0.0, 0.625, 0.25, 0.375, 0.25, 0.125, 0.5, 0.375, 0.5, 0.375, 0.75, 0.125, 0.75, 0.375, 0.5, 0.625, 0.5, 0.625, 0.75, 0.375, 0.75, 0.375, 0.25, 0.625, 0.25, 0.625, 0.5, 0.375, 0.5])
me_cube_016.materials.append(mat_material)
me_cube_016.use_mirror_vertex_groups = False
me_cube_016.update()
me_cube_017 = bpy.data.meshes.new('Cube.017')
me_cube_017.from_pydata([(24.92, 1.0, 1.0), (24.97, 1.117, 0.8059), (25.0, 0.9909, 0.2927), (24.95, 0.9019, 0.2272), (9.484, 0.9855, 1.034), (9.512, 1.117, 0.8059), (9.543, 0.9909, 0.2927), (9.489, 0.9019, 0.2272), (9.441, 0.7579, 0.4837), (24.86, 0.7922, 0.7342), (9.426, 0.7777, 0.7684), (24.9, 0.7579, 0.4837)], [], [(9, 10, 6, 2), (3, 2, 6, 7), (8, 10, 4, 5), (8, 11, 3, 7), (11, 9, 2, 3), (5, 4, 0, 1), (1, 0, 9, 11), (5, 1, 11, 8), (7, 6, 10, 8), (0, 4, 10, 9)])
_uv = me_cube_017.uv_layers.new(name='UVMap')
_uv.uv.foreach_set('vector', [0.625, 0.625, 0.875, 0.625, 0.875, 0.75, 0.625, 0.75, 0.375, 0.75, 0.625, 0.75, 0.625, 1.0, 0.375, 1.0, 0.375, 0.125, 0.625, 0.125, 0.625, 0.25, 0.375, 0.25, 0.125, 0.625, 0.375, 0.625, 0.375, 0.75, 0.125, 0.75, 0.375, 0.625, 0.625, 0.625, 0.625, 0.75, 0.375, 0.75, 0.375, 0.25, 0.625, 0.25, 0.625, 0.5, 0.375, 0.5, 0.375, 0.5, 0.625, 0.5, 0.625, 0.625, 0.375, 0.625, 0.125, 0.5, 0.375, 0.5, 0.375, 0.625, 0.125, 0.625, 0.375, 0.0, 0.625, 0.0, 0.625, 0.125, 0.375, 0.125, 0.625, 0.5, 0.875, 0.5, 0.875, 0.625, 0.625, 0.625])
me_cube_017.materials.append(mat_material)
me_cube_017.use_mirror_vertex_groups = False
me_cube_017.update()
me_cube_019 = bpy.data.meshes.new('Cube.019')
me_cube_019.from_pydata([(24.84, 0.8738, 0.6937), (25.09, 1.075, 0.8292), (24.99, 0.9881, 0.3119), (24.92, 0.861, 0.2622), (9.422, 0.8507, 0.7363), (9.668, 1.053, 0.9218), (9.541, 1.002, 0.4174), (9.496, 0.9148, 0.2733), (9.506, 0.6434, 0.5463), (25.11, 0.9829, 0.6553), (9.689, 0.7634, 0.6992), (24.9, 0.8214, 0.547)], [], [(9, 10, 6, 2), (3, 2, 6, 7), (8, 10, 4, 5), (8, 11, 3, 7), (11, 9, 2, 3), (5, 4, 0, 1), (1, 0, 9, 11), (5, 1, 11, 8), (7, 6, 10, 8), (0, 4, 10, 9)])
_uv = me_cube_019.uv_layers.new(name='UVMap')
_uv.uv.foreach_set('vector', [0.625, 0.625, 0.875, 0.625, 0.875, 0.75, 0.625, 0.75, 0.375, 0.75, 0.625, 0.75, 0.625, 1.0, 0.375, 1.0, 0.375, 0.125, 0.625, 0.125, 0.625, 0.25, 0.375, 0.25, 0.125, 0.625, 0.375, 0.625, 0.375, 0.75, 0.125, 0.75, 0.375, 0.625, 0.625, 0.625, 0.625, 0.75, 0.375, 0.75, 0.375, 0.25, 0.625, 0.25, 0.625, 0.5, 0.375, 0.5, 0.375, 0.5, 0.625, 0.5, 0.625, 0.625, 0.375, 0.625, 0.125, 0.5, 0.375, 0.5, 0.375, 0.625, 0.125, 0.625, 0.375, 0.0, 0.625, 0.0, 0.625, 0.125, 0.375, 0.125, 0.625, 0.5, 0.875, 0.5, 0.875, 0.625, 0.625, 0.625])
me_cube_019.materials.append(mat_material)
me_cube_019.use_mirror_vertex_groups = False
me_cube_019.update()
me_cube_001 = bpy.data.meshes.new('Cube.001')
me_cube_001.from_pydata([(-1.011, -1.639, -0.9999), (-1.007, 1.229, -1.0), (-0.9772, -1.639, -0.9999), (-0.9732, 1.229, -1.0), (-1.0, 1.076, -0.8025), (-1.0, 1.24, -0.9666), (-1.0, 1.105, -0.805), (-1.0, 1.132, -0.8124), (-1.0, 1.158, -0.8245), (-1.0, 1.182, -0.8409), (-1.0, 1.202, -0.8612), (-1.0, 1.218, -0.8846), (-1.0, 1.23, -0.9105), (-1.0, 1.238, -0.9381), (-0.9664, 1.24, -0.9666), (-0.9664, 1.076, -0.8025), (-0.9664, 1.238, -0.9381), (-0.9664, 1.23, -0.9105), (-0.9664, 1.218, -0.8846), (-0.9664, 1.202, -0.8612), (-0.9664, 1.182, -0.8409), (-0.9664, 1.158, -0.8245), (-0.9664, 1.132, -0.8124), (-0.9664, 1.105, -0.805), (-1.0, -1.652, -0.9694), (-1.0, -1.485, -0.8025), (-1.0, -1.651, -0.9493), (-1.0, -1.647, -0.9294), (-1.0, -1.641, -0.9102), (-1.0, -1.633, -0.8918), (-1.0, -1.622, -0.8746), (-1.0, -1.61, -0.8587), (-1.0, -1.596, -0.8445), (-1.0, -1.58, -0.8321), (-1.0, -1.562, -0.8216), (-1.0, -1.544, -0.8134), (-1.0, -1.525, -0.8074), (-1.0, -1.505, -0.8038), (-0.9664, -1.485, -0.8025), (-0.9664, -1.652, -0.9694), (-0.9664, -1.505, -0.8038), (-0.9664, -1.525, -0.8074), (-0.9664, -1.544, -0.8134), (-0.9664, -1.562, -0.8216), (-0.9664, -1.58, -0.8321), (-0.9664, -1.596, -0.8445), (-0.9664, -1.61, -0.8587), (-0.9664, -1.622, -0.8746), (-0.9664, -1.633, -0.8918), (-0.9664, -1.641, -0.9102), (-0.9664, -1.647, -0.9294), (-0.9664, -1.651, -0.9493), (-1.029, -0.1895, -0.8351), (-0.9959, -0.1895, -0.8351), (-1.026, -0.2066, -1.034), (-0.9922, -0.2066, -1.034)], [], [(1, 5, 14, 3), (53, 52, 25, 38), (54, 55, 2, 0), (2, 39, 24, 0), (4, 15, 23, 6), (6, 23, 22, 7), (7, 22, 21, 8), (8, 21, 20, 9), (9, 20, 19, 10), (10, 19, 18, 11), (11, 18, 17, 12), (12, 17, 16, 13), (13, 16, 14, 5), (3, 14, 16, 17, 18, 19, 20, 21, 22, 23, 15, 53, 38, 40, 41, 42, 43, 44, 45, 46, 47, 48, 49, 50, 51, 39, 2, 55), (38, 25, 37, 40), (40, 37, 36, 41), (41, 36, 35, 42), (42, 35, 34, 43), (43, 34, 33, 44), (44, 33, 32, 45), (45, 32, 31, 46), (46, 31, 30, 47), (47, 30, 29, 48), (48, 29, 28, 49), (49, 28, 27, 50), (50, 27, 26, 51), (51, 26, 24, 39), (0, 24, 26, 27, 28, 29, 30, 31, 32, 33, 34, 35, 36, 37, 25, 52, 4, 6, 7, 8, 9, 10, 11, 12, 13, 5, 1, 54), (15, 4, 52, 53), (1, 3, 55, 54)])
_uv = me_cube_001.uv_layers.new(name='UVMap')
_uv.uv.foreach_set('vector', [0.375, 0.25, 0.4173, 0.25, 0.4173, 0.5, 0.375, 0.5, 0.625, 0.6249, 0.875, 0.6249, 0.875, 0.7356, 0.625, 0.7356, 0.125, 0.625, 0.375, 0.625, 0.375, 0.75, 0.125, 0.75, 0.375, 0.75, 0.4138, 0.75, 0.4138, 1.0, 0.375, 1.0, 0.875, 0.5142, 0.625, 0.5142, 0.625, 0.5117, 0.875, 0.5117, 0.875, 0.5117, 0.625, 0.5117, 0.625, 0.5093, 0.875, 0.5093, 0.875, 0.5093, 0.625, 0.5093, 0.625, 0.5071, 0.875, 0.5071, 0.875, 0.5071, 0.625, 0.5071, 0.625, 0.5, 0.875, 0.5, 0.625, 0.25, 0.625, 0.5, 0.5508, 0.5, 0.5508, 0.25, 0.5508, 0.25, 0.5508, 0.5, 0.5211, 0.5, 0.5211, 0.25, 0.5211, 0.25, 0.5211, 0.5, 0.4883, 0.5, 0.4883, 0.25, 0.4883, 0.25, 0.4883, 0.5, 0.4533, 0.5, 0.4533, 0.25, 0.4533, 0.25, 0.4533, 0.5, 0.4173, 0.5, 0.4173, 0.25, 0.375, 0.5, 0.4173, 0.5, 0.4533, 0.5002, 0.4883, 0.5009, 0.5211, 0.5019, 0.5508, 0.5033, 0.5764, 0.5051, 0.5972, 0.5071, 0.6125, 0.5093, 0.6218, 0.5117, 0.625, 0.5142, 0.625, 0.6249, 0.625, 0.7356, 0.6235, 0.7373, 0.6189, 0.739, 0.6113, 0.7407, 0.6008, 0.7423, 0.5876, 0.7438, 0.5719, 0.7451, 0.5538, 0.7464, 0.5338, 0.7474, 0.5119, 0.7483, 0.4887, 0.7491, 0.4643, 0.7496, 0.4392, 0.7499, 0.4138, 0.75, 0.375, 0.75, 0.375, 0.625, 0.625, 0.7356, 0.875, 0.7356, 0.875, 0.7373, 0.625, 0.7373, 0.625, 0.7373, 0.875, 0.7373, 0.875, 0.739, 0.625, 0.739, 0.625, 0.739, 0.875, 0.739, 0.875, 0.7407, 0.625, 0.7407, 0.625, 0.7407, 0.875, 0.7407, 0.875, 0.7423, 0.625, 0.7423, 0.625, 0.7423, 0.875, 0.7423, 0.875, 0.7438, 0.625, 0.7438, 0.625, 0.7438, 0.875, 0.7438, 0.875, 0.75, 0.625, 0.75, 0.625, 0.75, 0.625, 1.0, 0.5538, 1.0, 0.5538, 0.75, 0.5538, 0.75, 0.5538, 1.0, 0.5338, 1.0, 0.5338, 0.75, 0.5338, 0.75, 0.5338, 1.0, 0.5119, 1.0, 0.5119, 0.75, 0.5119, 0.75, 0.5119, 1.0, 0.4887, 1.0, 0.4887, 0.75, 0.4887, 0.75, 0.4887, 1.0, 0.4643, 1.0, 0.4643, 0.75, 0.4643, 0.75, 0.4643, 1.0, 0.4392, 1.0, 0.4392, 0.75, 0.4392, 0.75, 0.4392, 1.0, 0.4138, 1.0, 0.4138, 0.75, 0.375, 0.0, 0.4138, 0.0, 0.4392, 0.0001054, 0.4643, 0.0004199, 0.4887, 0.0009389, 0.5119, 0.001655, 0.5338, 0.002557, 0.5538, 0.003632, 0.5719, 0.004864, 0.5876, 0.006234, 0.6008, 0.007724, 0.6113, 0.00931, 0.6189, 0.01097, 0.6235, 0.01268, 0.625, 0.01442, 0.625, 0.1251, 0.625, 0.2358, 0.6218, 0.2383, 0.6125, 0.2407, 0.5972, 0.2429, 0.5764, 0.2449, 0.5508, 0.2467, 0.5211, 0.2481, 0.4883, 0.2491, 0.4533, 0.2498, 0.4173, 0.25, 0.375, 0.25, 0.375, 0.125, 0.625, 0.5142, 0.875, 0.5142, 0.875, 0.6249, 0.625, 0.6249, 0.125, 0.5, 0.375, 0.5, 0.375, 0.625, 0.125, 0.625])
me_cube_001.materials.append(mat_material_008)
me_cube_001.update()

# ---- objects
ob_cube = bpy.data.objects.new('Cube', me_cube)
ob_light = bpy.data.objects.new('Light', light_light)
ob_camera = bpy.data.objects.new('Camera', cam_camera)
ob_cube_001 = bpy.data.objects.new('Cube.001', me_cube_002)
ob_cube_003 = bpy.data.objects.new('Cube.003', me_cube_004)
ob_cube_002 = bpy.data.objects.new('Cube.002', me_cube_005)
ob_cube_004 = bpy.data.objects.new('Cube.004', me_cube_006)
ob_cube_006 = bpy.data.objects.new('Cube.006', me_cube_008)
ob_cube_007 = bpy.data.objects.new('Cube.007', me_cube_009)
ob_cube_008 = bpy.data.objects.new('Cube.008', me_cube_010)
ob_cube_009 = bpy.data.objects.new('Cube.009', me_cube_011)
ob_cube_010 = bpy.data.objects.new('Cube.010', me_cube_012)
ob_cube_011 = bpy.data.objects.new('Cube.011', me_cube_013)
ob_cube_012 = bpy.data.objects.new('Cube.012', me_cube_014)
ob_cube_013 = bpy.data.objects.new('Cube.013', me_cube_015)
ob_cube_014 = bpy.data.objects.new('Cube.014', me_cube_016)
ob_cube_015 = bpy.data.objects.new('Cube.015', me_cube_017)
ob_cube_016 = bpy.data.objects.new('Cube.016', me_cube_019)
ob_sun = bpy.data.objects.new('Sun', light_sun)
ob_point = bpy.data.objects.new('Point', light_point)
ob_sun_001 = bpy.data.objects.new('Sun.001', light_sun_001)
ob_cube_005 = bpy.data.objects.new('Cube.005', me_cube_001)

# ---- transforms, parenting, visibility, modifiers, constraints
ob_cube.location = (-2.258, -2.085, 1.137)
ob_cube.scale = (0.3269, 0.3269, 0.3269)
ob_cube.lock_rotations_4d = False
ob_cube.empty_display_type = 'ARROWS'
ob_cube.lineart.crease_threshold = 0.0
ob_light.location = (4.076, 1.005, 5.904)
ob_light.rotation_euler = (0.6503, 0.05522, 1.866)
ob_light.lock_rotations_4d = False
ob_light.empty_display_type = 'ARROWS'
ob_light.color = (0.0, 0.0, 0.0, 0.0)
ob_light.lineart.crease_threshold = 0.0
ob_camera.location = (7.359, -6.926, 4.958)
ob_camera.rotation_euler = (1.109, 0.0, 0.8149)
ob_camera.lock_rotations_4d = False
ob_camera.empty_display_type = 'ARROWS'
ob_camera.color = (0.0, 0.0, 0.0, 0.0)
ob_camera.display_type = 'WIRE'
ob_camera.lineart.crease_threshold = 0.0
ob_cube_001.location = (1.802, -3.074, 0.9767)
ob_cube_001.scale = (0.977, 0.977, 0.977)
ob_cube_003.location = (1.802, -4.566, 0.9767)
ob_cube_003.scale = (0.977, 0.977, 0.977)
ob_cube_002.location = (1.522, -3.142, 6.842e+14)
ob_cube_002.rotation_euler = (1763.0, -0.0, 0.0)
ob_cube_002.scale = (0.977, 0.977, 0.977)
ob_cube_004.location = (1.717, -2.765, 0.8904)
ob_cube_004.scale = (0.8897, 0.8897, 0.8897)
ob_cube_006.location = (6.893, -3.074, 0.9767)
ob_cube_006.scale = (0.977, 0.977, 0.977)
ob_cube_007.location = (6.893, -4.566, 0.9767)
ob_cube_007.scale = (0.977, 0.977, 0.977)
ob_cube_008.location = (6.808, -2.765, 0.8904)
ob_cube_008.scale = (0.8897, 0.8897, 0.8897)
ob_cube_009.location = (6.808, -2.765, 2.181)
ob_cube_009.scale = (0.8897, 0.8897, 0.8897)
ob_cube_010.location = (-2.252, -2.488, 1.146)
ob_cube_010.scale = (0.3269, 0.3269, 0.3269)
ob_cube_010.lock_rotations_4d = False
ob_cube_010.empty_display_type = 'ARROWS'
ob_cube_010.lineart.crease_threshold = 0.0
ob_cube_011.location = (-2.254, -2.888, 1.137)
ob_cube_011.scale = (0.3269, 0.3269, 0.3269)
ob_cube_011.lock_rotations_4d = False
ob_cube_011.empty_display_type = 'ARROWS'
ob_cube_011.lineart.crease_threshold = 0.0
ob_cube_012.location = (-2.254, -3.294, 1.137)
ob_cube_012.scale = (0.3269, 0.3269, 0.3269)
ob_cube_012.lock_rotations_4d = False
ob_cube_012.empty_display_type = 'ARROWS'
ob_cube_012.lineart.crease_threshold = 0.0
ob_cube_013.location = (-2.254, -3.7, 1.137)
ob_cube_013.scale = (0.3269, 0.3269, 0.3269)
ob_cube_013.lock_rotations_4d = False
ob_cube_013.empty_display_type = 'ARROWS'
ob_cube_013.lineart.crease_threshold = 0.0
ob_cube_014.location = (-2.254, -4.106, 1.137)
ob_cube_014.scale = (0.3269, 0.3269, 0.3269)
ob_cube_014.lock_rotations_4d = False
ob_cube_014.empty_display_type = 'ARROWS'
ob_cube_014.lineart.crease_threshold = 0.0
ob_cube_015.location = (-2.219, -4.505, 1.136)
ob_cube_015.scale = (0.3269, 0.3269, 0.3269)
ob_cube_015.lock_rotations_4d = False
ob_cube_015.empty_display_type = 'ARROWS'
ob_cube_015.lineart.crease_threshold = 0.0
ob_cube_016.location = (-2.268, -1.612, 1.694)
ob_cube_016.rotation_euler = (10.07, -0.0, 0.0)
ob_cube_016.scale = (0.3269, 0.3269, 0.3269)
ob_cube_016.lock_rotations_4d = False
ob_cube_016.empty_display_type = 'ARROWS'
ob_cube_016.lineart.crease_threshold = 0.0
ob_sun.location = (2.42, -2.261, 4.172)
ob_point.location = (0.0, 0.0, 0.0)
ob_sun_001.location = (4.49, -2.541, 5.442)
ob_cube_005.location = (1.709, -2.765, 2.181)
ob_cube_005.scale = (0.8897, 0.8897, 0.8897)

# ---- collection membership
col_collection.objects.link(ob_cube)
col_collection.objects.link(ob_light)
col_collection.objects.link(ob_camera)
col_collection.objects.link(ob_cube_001)
col_collection.objects.link(ob_cube_003)
col_collection.objects.link(ob_cube_002)
col_collection.objects.link(ob_cube_004)
col_collection.objects.link(ob_cube_006)
col_collection.objects.link(ob_cube_007)
col_collection.objects.link(ob_cube_008)
col_collection.objects.link(ob_cube_009)
col_collection.objects.link(ob_cube_010)
col_collection.objects.link(ob_cube_011)
col_collection.objects.link(ob_cube_012)
col_collection.objects.link(ob_cube_013)
col_collection.objects.link(ob_cube_014)
col_collection.objects.link(ob_cube_015)
col_collection.objects.link(ob_cube_016)
col_collection.objects.link(ob_sun)
col_collection.objects.link(ob_point)
col_collection.objects.link(ob_sun_001)
col_collection.objects.link(ob_cube_005)

# ---- scene / render settings (as saved in the file)
scene.camera = ob_camera
scene.frame_start = 1; scene.frame_end = 250; scene.frame_set(249)
scene.render.engine = 'BLENDER_EEVEE_NEXT'
scene.cycles.sampling_pattern = 'TABULATED_SOBOL'
bpy.context.view_layer.update()
